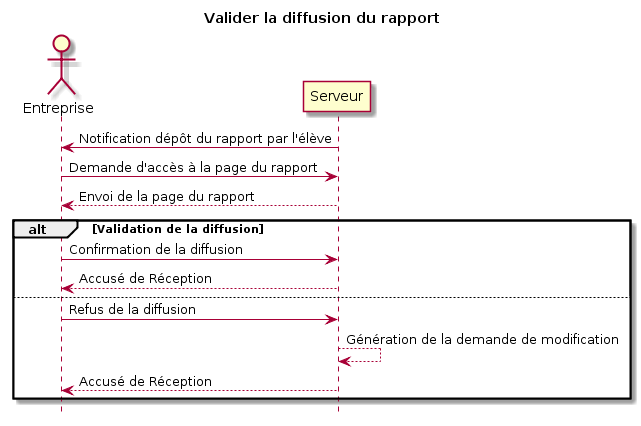

The diagram above was rendered by PlantUML. Its source (embedded in the PNG):
@startuml
title Valider la diffusion du rapport


actor Entreprise


Serveur -> Entreprise: Notification dépôt du rapport par l'élève
Entreprise  -> Serveur: Demande d'accès à la page du rapport
Serveur --> Entreprise : Envoi de la page du rapport




alt Validation de la diffusion
    Entreprise  -> Serveur: Confirmation de la diffusion
    Serveur --> Entreprise : Accusé de Réception
else
    Entreprise  -> Serveur: Refus de la diffusion
    Serveur --> Serveur : Génération de la demande de modification
    Serveur --> Entreprise : Accusé de Réception
end




hide footbox
@enduml